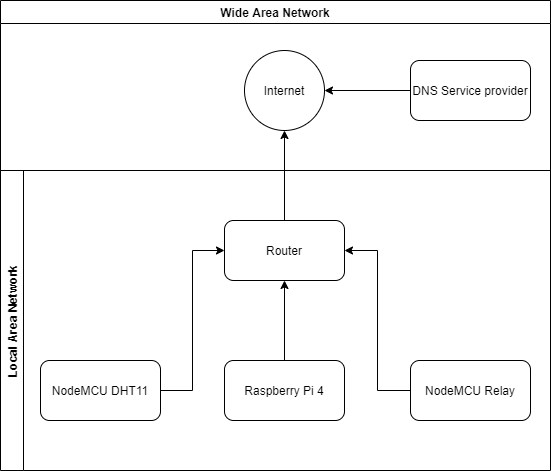

The diagram above was exported from draw.io. Its source (the exported page's mxGraphModel, read from the mxfile embedded in the PNG):
<mxGraphModel dx="1697" dy="917" grid="1" gridSize="10" guides="1" tooltips="1" connect="1" arrows="1" fold="1" page="1" pageScale="1" pageWidth="827" pageHeight="1169" math="0" shadow="0">
  <root>
    <mxCell id="0" />
    <mxCell id="1" parent="0" />
    <mxCell id="t3VD4zSXQ1xuRWBcmxFP-11" style="edgeStyle=orthogonalEdgeStyle;rounded=0;orthogonalLoop=1;jettySize=auto;html=1;entryX=0.5;entryY=1;entryDx=0;entryDy=0;" edge="1" parent="1" source="t3VD4zSXQ1xuRWBcmxFP-1" target="t3VD4zSXQ1xuRWBcmxFP-5">
      <mxGeometry relative="1" as="geometry" />
    </mxCell>
    <mxCell id="t3VD4zSXQ1xuRWBcmxFP-1" value="Router" style="rounded=1;whiteSpace=wrap;html=1;" vertex="1" parent="1">
      <mxGeometry x="354" y="380" width="120" height="60" as="geometry" />
    </mxCell>
    <mxCell id="t3VD4zSXQ1xuRWBcmxFP-7" value="" style="edgeStyle=orthogonalEdgeStyle;rounded=0;orthogonalLoop=1;jettySize=auto;html=1;" edge="1" parent="1" source="t3VD4zSXQ1xuRWBcmxFP-2" target="t3VD4zSXQ1xuRWBcmxFP-1">
      <mxGeometry relative="1" as="geometry" />
    </mxCell>
    <mxCell id="t3VD4zSXQ1xuRWBcmxFP-2" value="Raspberry Pi 4" style="rounded=1;whiteSpace=wrap;html=1;" vertex="1" parent="1">
      <mxGeometry x="354" y="520" width="120" height="60" as="geometry" />
    </mxCell>
    <mxCell id="t3VD4zSXQ1xuRWBcmxFP-8" style="edgeStyle=orthogonalEdgeStyle;rounded=0;orthogonalLoop=1;jettySize=auto;html=1;entryX=0;entryY=0.5;entryDx=0;entryDy=0;" edge="1" parent="1" source="t3VD4zSXQ1xuRWBcmxFP-3" target="t3VD4zSXQ1xuRWBcmxFP-1">
      <mxGeometry relative="1" as="geometry" />
    </mxCell>
    <mxCell id="t3VD4zSXQ1xuRWBcmxFP-3" value="NodeMCU DHT11" style="rounded=1;whiteSpace=wrap;html=1;" vertex="1" parent="1">
      <mxGeometry x="170" y="520" width="120" height="60" as="geometry" />
    </mxCell>
    <mxCell id="t3VD4zSXQ1xuRWBcmxFP-9" style="edgeStyle=orthogonalEdgeStyle;rounded=0;orthogonalLoop=1;jettySize=auto;html=1;entryX=1;entryY=0.5;entryDx=0;entryDy=0;" edge="1" parent="1" source="t3VD4zSXQ1xuRWBcmxFP-4" target="t3VD4zSXQ1xuRWBcmxFP-1">
      <mxGeometry relative="1" as="geometry" />
    </mxCell>
    <mxCell id="t3VD4zSXQ1xuRWBcmxFP-4" value="NodeMCU Relay" style="rounded=1;whiteSpace=wrap;html=1;" vertex="1" parent="1">
      <mxGeometry x="540" y="520" width="120" height="60" as="geometry" />
    </mxCell>
    <mxCell id="t3VD4zSXQ1xuRWBcmxFP-5" value="Internet" style="ellipse;whiteSpace=wrap;html=1;aspect=fixed;" vertex="1" parent="1">
      <mxGeometry x="374" y="210" width="80" height="80" as="geometry" />
    </mxCell>
    <mxCell id="t3VD4zSXQ1xuRWBcmxFP-12" style="edgeStyle=orthogonalEdgeStyle;rounded=0;orthogonalLoop=1;jettySize=auto;html=1;entryX=1;entryY=0.5;entryDx=0;entryDy=0;" edge="1" parent="1" source="t3VD4zSXQ1xuRWBcmxFP-6" target="t3VD4zSXQ1xuRWBcmxFP-5">
      <mxGeometry relative="1" as="geometry" />
    </mxCell>
    <mxCell id="t3VD4zSXQ1xuRWBcmxFP-6" value="DNS Service provider" style="rounded=1;whiteSpace=wrap;html=1;" vertex="1" parent="1">
      <mxGeometry x="540" y="220" width="120" height="60" as="geometry" />
    </mxCell>
    <mxCell id="t3VD4zSXQ1xuRWBcmxFP-13" value="Local Area Network" style="swimlane;horizontal=0;" vertex="1" parent="1">
      <mxGeometry x="130" y="330" width="550" height="300" as="geometry" />
    </mxCell>
    <mxCell id="t3VD4zSXQ1xuRWBcmxFP-14" value="Wide Area Network" style="swimlane;" vertex="1" parent="1">
      <mxGeometry x="130" y="160" width="550" height="170" as="geometry" />
    </mxCell>
  </root>
</mxGraphModel>